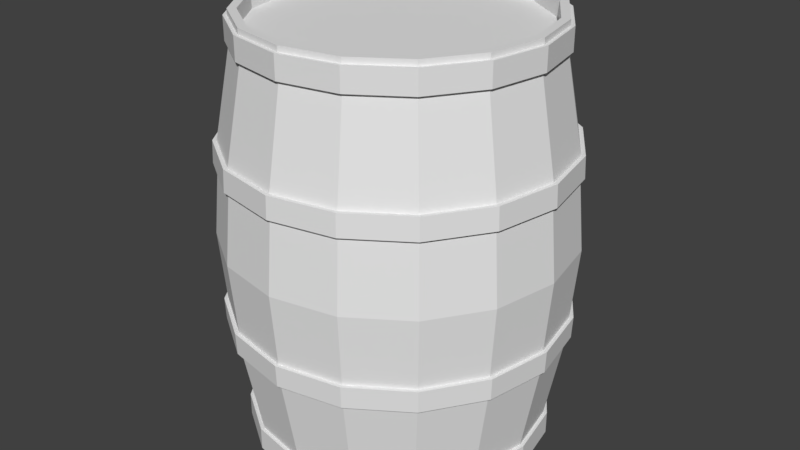 # Source: barrel.blend  (saved by Blender 2.79.0; exported with 4.5.12 LTS)
import bpy
from mathutils import Matrix  # noqa: F401  (used for matrix-valued properties, if any)

bpy.ops.wm.read_factory_settings(use_empty=True)
scene = bpy.context.scene
scene.name = 'Scene'

# ---- collections
col_collection_1 = bpy.data.collections.new('Collection 1'); scene.collection.children.link(col_collection_1)

# ---- materials (node trees are filled in below, after node groups)
mat_material_001 = bpy.data.materials.new('Material.001')
mat_material_001.alpha_threshold = 0.0
mat_material_001.use_transparent_shadow = False
mat_material_001.roughness = 0.5

# ---- material node trees

# ---- world
world_world = bpy.data.worlds.new('World'); scene.world = world_world
world_world.color = (0.05088, 0.05088, 0.05088)
world_world.use_sun_shadow = False
world_world.sun_shadow_jitter_overblur = 0.0
world_world.cycles.sampling_method = 'MANUAL'

# ---- meshes
me_cylinder = bpy.data.meshes.new('Cylinder')
me_cylinder.from_pydata([(2.123e-09, 0.5652, 0.7748), (3.466e-09, 0.5508, 0.7955), (0.2163, 0.5222, 0.7748), (0.2108, 0.5089, 0.7955), (-0.2163, 0.5222, 0.6899), (0.3895, 0.3895, 0.7955), (0.3997, 0.3997, 0.7748), (0.5089, 0.2108, 0.7955), (0.5222, 0.2163, 0.7748), (0.5508, -2.347e-08, 0.7955), (-0.3997, 0.3997, 0.6899), (0.5089, -0.2108, 0.7955), (0.5652, -2.401e-08, 0.7748), (0.3895, -0.3895, 0.7955), (0.5222, -0.2163, 0.7748), (0.2108, -0.5089, 0.7955), (-0.5222, 0.2163, 0.6899), (8.664e-08, -0.5508, 0.7955), (0.3997, -0.3997, 0.7748), (-0.2108, -0.5089, 0.7955), (0.2163, -0.5222, 0.7748), (-0.3895, -0.3895, 0.7955), (-0.5652, 7.441e-09, 0.6899), (-0.5089, -0.2108, 0.7955), (8.747e-08, -0.5652, 0.7748), (-0.5508, 7.179e-09, 0.7955), (-0.2163, -0.5222, 0.7748), (-0.5089, 0.2108, 0.7955), (-0.5222, -0.2163, 0.6899), (-0.3895, 0.3895, 0.7955), (-0.3997, -0.3997, 0.7748), (-0.2108, 0.5089, 0.7955), (-0.5222, -0.2163, 0.7748), (-0.3997, -0.3997, 0.6899), (-1.616e-09, 0.6183, 0.2667), (3.466e-09, 0.5508, 0.691), (0.2108, 0.5089, 0.691), (0.2366, 0.5712, 0.2667), (-0.5652, 7.441e-09, 0.7748), (-0.5222, 0.2163, 0.7748), (0.3895, 0.3895, 0.691), (0.4372, 0.4372, 0.2667), (-0.2163, -0.5222, 0.6899), (-0.3997, 0.3997, 0.7748), (0.5089, 0.2108, 0.691), (0.5712, 0.2366, 0.2667), (-0.2163, 0.5222, 0.7748), (8.747e-08, -0.5652, 0.6899), (0.5508, -2.347e-08, 0.691), (0.6183, -2.703e-08, 0.2667), (0.2163, -0.5222, 0.6899), (0.3997, -0.3997, 0.6899), (0.5089, -0.2108, 0.691), (0.5712, -0.2366, 0.2667), (0.5222, -0.2163, 0.6899), (0.5652, -2.401e-08, 0.6899), (0.3895, -0.3895, 0.691), (0.4372, -0.4372, 0.2667), (0.5222, 0.2163, 0.6899), (0.3997, 0.3997, 0.6899), (0.2108, -0.5089, 0.691), (0.2366, -0.5712, 0.2667), (0.2163, 0.5222, 0.6899), (2.123e-09, 0.5652, 0.6899), (8.664e-08, -0.5508, 0.691), (9.174e-08, -0.6183, 0.2667), (-0.2108, 0.5089, 0.7737), (-0.3895, 0.3895, 0.7737), (-0.2108, -0.5089, 0.691), (-0.2366, -0.5712, 0.2667), (-0.5089, 0.2108, 0.7737), (-0.5508, 7.179e-09, 0.7737), (-0.3895, -0.3895, 0.691), (-0.4372, -0.4372, 0.2667), (-0.5089, -0.2108, 0.7737), (-0.3895, -0.3895, 0.7737), (-0.5089, -0.2108, 0.691), (-0.5712, -0.2366, 0.2667), (-0.2108, -0.5089, 0.7737), (8.664e-08, -0.5508, 0.7737), (-0.5508, 7.179e-09, 0.691), (-0.6183, 7.373e-09, 0.2667), (0.2108, -0.5089, 0.7737), (0.3895, -0.3895, 0.7737), (-0.5089, 0.2108, 0.691), (-0.5712, 0.2366, 0.2667), (0.5089, -0.2108, 0.7737), (0.5508, -2.347e-08, 0.7737), (-0.3895, 0.3895, 0.691), (-0.4372, 0.4372, 0.2667), (0.5089, 0.2108, 0.7737), (0.3895, 0.3895, 0.7737), (-0.2108, 0.5089, 0.691), (-0.2366, 0.5712, 0.2667), (0.2108, 0.5089, 0.7737), (3.466e-09, 0.5508, 0.7737), (-1.309e-09, 0.6148, 0.3464), (0.2353, 0.568, 0.3464), (0.4347, 0.4347, 0.3464), (0.568, 0.2353, 0.3464), (0.6148, -2.687e-08, 0.3464), (0.568, -0.2353, 0.3464), (0.4347, -0.4347, 0.3464), (0.2353, -0.568, 0.3464), (9.152e-08, -0.6148, 0.3464), (-0.2353, -0.568, 0.3464), (-0.4347, -0.4347, 0.3464), (-0.568, -0.2353, 0.3464), (-0.6148, 7.331e-09, 0.3464), (-0.568, 0.2353, 0.3464), (-0.4347, 0.4347, 0.3464), (-0.2353, 0.568, 0.3464), (-2.677e-09, 0.6333, 0.2657), (0.2424, 0.5851, 0.2657), (0.4478, 0.4478, 0.2657), (0.5851, 0.2424, 0.2657), (0.6333, -2.782e-08, 0.2657), (0.5851, -0.2424, 0.2657), (0.4478, -0.4478, 0.2657), (0.2424, -0.5851, 0.2657), (9.295e-08, -0.6333, 0.2657), (-0.2424, -0.5851, 0.2657), (-0.4478, -0.4478, 0.2657), (-0.5851, -0.2424, 0.2657), (-0.6333, 7.416e-09, 0.2657), (-0.5851, 0.2424, 0.2657), (-0.4478, 0.4478, 0.2657), (-0.2424, 0.5851, 0.2657), (-2.362e-09, 0.6298, 0.3474), (0.241, 0.5818, 0.3474), (0.4453, 0.4453, 0.3474), (0.5818, 0.241, 0.3474), (0.6298, -2.766e-08, 0.3474), (0.5818, -0.241, 0.3474), (0.4453, -0.4453, 0.3474), (0.241, -0.5818, 0.3474), (9.273e-08, -0.6298, 0.3474), (-0.241, -0.5818, 0.3474), (-0.4453, -0.4453, 0.3474), (-0.5818, -0.241, 0.3474), (-0.6298, 7.374e-09, 0.3474), (-0.5818, 0.241, 0.3474), (-0.4453, 0.4453, 0.3474), (-0.241, 0.5818, 0.3474), (6.162e-09, 0.5197, 0.7955), (0.1989, 0.4802, 0.7955), (0.3675, 0.3675, 0.7955), (0.4802, 0.1989, 0.7955), (0.5197, -2.193e-08, 0.7955), (0.4802, -0.1989, 0.7955), (0.3675, -0.3675, 0.7955), (0.1989, -0.4802, 0.7955), (8.464e-08, -0.5197, 0.7955), (-0.1989, -0.4802, 0.7955), (-0.3675, -0.3675, 0.7955), (-0.4802, -0.1989, 0.7955), (-0.5197, 6.984e-09, 0.7955), (-0.4802, 0.1989, 0.7955), (-0.3675, 0.3675, 0.7955), (-0.1989, 0.4802, 0.7955), (6.162e-09, 0.5197, 0.7355), (0.1989, 0.4802, 0.7355), (0.3675, 0.3675, 0.7355), (0.4802, 0.1989, 0.7355), (0.5197, -2.193e-08, 0.7355), (0.4802, -0.1989, 0.7355), (0.3675, -0.3675, 0.7355), (0.1989, -0.4802, 0.7355), (8.464e-08, -0.5197, 0.7355), (-0.1989, -0.4802, 0.7355), (-0.3675, -0.3675, 0.7355), (-0.4802, -0.1989, 0.7355), (-0.5197, 6.984e-09, 0.7355), (-0.4802, 0.1989, 0.7355), (-0.3675, 0.3675, 0.7355), (-0.1989, 0.4802, 0.7355), (4.843e-08, 0.0, 0.7355), (2.123e-09, 0.5652, -0.7748), (3.466e-09, 0.5508, -0.7955), (0.2163, 0.5222, -0.7748), (0.2108, 0.5089, -0.7955), (-0.2163, 0.5222, -0.6899), (0.3895, 0.3895, -0.7955), (0.3997, 0.3997, -0.7748), (0.5089, 0.2108, -0.7955), (0.5222, 0.2163, -0.7748), (0.5508, -2.347e-08, -0.7955), (-0.3997, 0.3997, -0.6899), (0.5089, -0.2108, -0.7955), (0.5652, -2.401e-08, -0.7748), (0.3895, -0.3895, -0.7955), (0.5222, -0.2163, -0.7748), (0.2108, -0.5089, -0.7955), (-0.5222, 0.2163, -0.6899), (8.664e-08, -0.5508, -0.7955), (0.3997, -0.3997, -0.7748), (-0.2108, -0.5089, -0.7955), (0.2163, -0.5222, -0.7748), (-0.3895, -0.3895, -0.7955), (-0.5652, 7.441e-09, -0.6899), (-0.5089, -0.2108, -0.7955), (8.747e-08, -0.5652, -0.7748), (-0.5508, 7.179e-09, -0.7955), (-0.2163, -0.5222, -0.7748), (-0.5089, 0.2108, -0.7955), (-0.5222, -0.2163, -0.6899), (-0.3895, 0.3895, -0.7955), (-0.3997, -0.3997, -0.7748), (-0.2108, 0.5089, -0.7955), (-0.5222, -0.2163, -0.7748), (-0.3997, -0.3997, -0.6899), (-3.516e-09, 0.6417, 0.0), (-1.616e-09, 0.6183, -0.2667), (3.466e-09, 0.5508, -0.691), (0.2108, 0.5089, -0.691), (0.2366, 0.5712, -0.2667), (0.2456, 0.5928, 0.0), (-0.5652, 7.441e-09, -0.7748), (-0.5222, 0.2163, -0.7748), (0.3895, 0.3895, -0.691), (0.4372, 0.4372, -0.2667), (0.4537, 0.4537, 0.0), (-0.2163, -0.5222, -0.6899), (-0.3997, 0.3997, -0.7748), (0.5089, 0.2108, -0.691), (0.5712, 0.2366, -0.2667), (0.5928, 0.2456, 0.0), (-0.2163, 0.5222, -0.7748), (8.747e-08, -0.5652, -0.6899), (0.5508, -2.347e-08, -0.691), (0.6183, -2.703e-08, -0.2667), (0.6417, -2.778e-08, 0.0), (0.2163, -0.5222, -0.6899), (0.3997, -0.3997, -0.6899), (0.5089, -0.2108, -0.691), (0.5712, -0.2366, -0.2667), (0.5928, -0.2456, 0.0), (0.5222, -0.2163, -0.6899), (0.5652, -2.401e-08, -0.6899), (0.3895, -0.3895, -0.691), (0.4372, -0.4372, -0.2667), (0.4537, -0.4537, 0.0), (0.5222, 0.2163, -0.6899), (0.3997, 0.3997, -0.6899), (0.2108, -0.5089, -0.691), (0.2366, -0.5712, -0.2667), (0.2456, -0.5928, 0.0), (0.2163, 0.5222, -0.6899), (2.123e-09, 0.5652, -0.6899), (8.664e-08, -0.5508, -0.691), (9.174e-08, -0.6183, -0.2667), (9.337e-08, -0.6417, 0.0), (-0.2108, 0.5089, -0.7737), (-0.3895, 0.3895, -0.7737), (-0.2108, -0.5089, -0.691), (-0.2366, -0.5712, -0.2667), (-0.2456, -0.5928, 0.0), (-0.5089, 0.2108, -0.7737), (-0.5508, 7.179e-09, -0.7737), (-0.3895, -0.3895, -0.691), (-0.4372, -0.4372, -0.2667), (-0.4537, -0.4537, 0.0), (-0.5089, -0.2108, -0.7737), (-0.3895, -0.3895, -0.7737), (-0.5089, -0.2108, -0.691), (-0.5712, -0.2366, -0.2667), (-0.5928, -0.2456, 0.0), (-0.2108, -0.5089, -0.7737), (8.664e-08, -0.5508, -0.7737), (-0.5508, 7.179e-09, -0.691), (-0.6183, 7.373e-09, -0.2667), (-0.6417, 7.92e-09, 0.0), (0.2108, -0.5089, -0.7737), (0.3895, -0.3895, -0.7737), (-0.5089, 0.2108, -0.691), (-0.5712, 0.2366, -0.2667), (-0.5928, 0.2456, 0.0), (0.5089, -0.2108, -0.7737), (0.5508, -2.347e-08, -0.7737), (-0.3895, 0.3895, -0.691), (-0.4372, 0.4372, -0.2667), (-0.4537, 0.4537, 0.0), (0.5089, 0.2108, -0.7737), (0.3895, 0.3895, -0.7737), (-0.2108, 0.5089, -0.691), (-0.2366, 0.5712, -0.2667), (-0.2456, 0.5928, 0.0), (0.2108, 0.5089, -0.7737), (3.466e-09, 0.5508, -0.7737), (-1.309e-09, 0.6148, -0.3464), (0.2353, 0.568, -0.3464), (0.4347, 0.4347, -0.3464), (0.568, 0.2353, -0.3464), (0.6148, -2.687e-08, -0.3464), (0.568, -0.2353, -0.3464), (0.4347, -0.4347, -0.3464), (0.2353, -0.568, -0.3464), (9.152e-08, -0.6148, -0.3464), (-0.2353, -0.568, -0.3464), (-0.4347, -0.4347, -0.3464), (-0.568, -0.2353, -0.3464), (-0.6148, 7.331e-09, -0.3464), (-0.568, 0.2353, -0.3464), (-0.4347, 0.4347, -0.3464), (-0.2353, 0.568, -0.3464), (-2.677e-09, 0.6333, -0.2657), (0.2424, 0.5851, -0.2657), (0.4478, 0.4478, -0.2657), (0.5851, 0.2424, -0.2657), (0.6333, -2.782e-08, -0.2657), (0.5851, -0.2424, -0.2657), (0.4478, -0.4478, -0.2657), (0.2424, -0.5851, -0.2657), (9.295e-08, -0.6333, -0.2657), (-0.2424, -0.5851, -0.2657), (-0.4478, -0.4478, -0.2657), (-0.5851, -0.2424, -0.2657), (-0.6333, 7.416e-09, -0.2657), (-0.5851, 0.2424, -0.2657), (-0.4478, 0.4478, -0.2657), (-0.2424, 0.5851, -0.2657), (-2.362e-09, 0.6298, -0.3474), (0.241, 0.5818, -0.3474), (0.4453, 0.4453, -0.3474), (0.5818, 0.241, -0.3474), (0.6298, -2.766e-08, -0.3474), (0.5818, -0.241, -0.3474), (0.4453, -0.4453, -0.3474), (0.241, -0.5818, -0.3474), (9.273e-08, -0.6298, -0.3474), (-0.241, -0.5818, -0.3474), (-0.4453, -0.4453, -0.3474), (-0.5818, -0.241, -0.3474), (-0.6298, 7.374e-09, -0.3474), (-0.5818, 0.241, -0.3474), (-0.4453, 0.4453, -0.3474), (-0.241, 0.5818, -0.3474), (6.162e-09, 0.5197, -0.7955), (0.1989, 0.4802, -0.7955), (0.3675, 0.3675, -0.7955), (0.4802, 0.1989, -0.7955), (0.5197, -2.193e-08, -0.7955), (0.4802, -0.1989, -0.7955), (0.3675, -0.3675, -0.7955), (0.1989, -0.4802, -0.7955), (8.464e-08, -0.5197, -0.7955), (-0.1989, -0.4802, -0.7955), (-0.3675, -0.3675, -0.7955), (-0.4802, -0.1989, -0.7955), (-0.5197, 6.984e-09, -0.7955), (-0.4802, 0.1989, -0.7955), (-0.3675, 0.3675, -0.7955), (-0.1989, 0.4802, -0.7955), (6.162e-09, 0.5197, -0.7355), (0.1989, 0.4802, -0.7355), (0.3675, 0.3675, -0.7355), (0.4802, 0.1989, -0.7355), (0.5197, -2.193e-08, -0.7355), (0.4802, -0.1989, -0.7355), (0.3675, -0.3675, -0.7355), (0.1989, -0.4802, -0.7355), (8.464e-08, -0.5197, -0.7355), (-0.1989, -0.4802, -0.7355), (-0.3675, -0.3675, -0.7355), (-0.4802, -0.1989, -0.7355), (-0.5197, 6.984e-09, -0.7355), (-0.4802, 0.1989, -0.7355), (-0.3675, 0.3675, -0.7355), (-0.1989, 0.4802, -0.7355), (4.843e-08, 0.0, -0.7355)], [], [(95, 1, 3, 94), (94, 3, 5, 91), (91, 5, 7, 90), (90, 7, 9, 87), (87, 9, 11, 86), (86, 11, 13, 83), (83, 13, 15, 82), (82, 15, 17, 79), (79, 17, 19, 78), (78, 19, 21, 75), (75, 21, 23, 74), (74, 23, 25, 71), (71, 25, 27, 70), (70, 27, 29, 67), (5, 3, 145, 146), (67, 29, 31, 66), (66, 31, 1, 95), (40, 36, 62, 59), (62, 2, 6, 59), (58, 8, 12, 55), (286, 93, 34, 211), (111, 92, 35, 96), (95, 94, 2, 0), (88, 84, 16, 10), (56, 52, 54, 51), (281, 89, 93, 286), (110, 88, 92, 111), (74, 71, 38, 32), (75, 74, 32, 30), (94, 91, 6, 2), (276, 85, 89, 281), (109, 84, 88, 110), (44, 40, 59, 58), (71, 70, 39, 38), (68, 64, 47, 42), (271, 81, 85, 276), (108, 80, 84, 109), (76, 72, 33, 28), (36, 35, 63, 62), (70, 67, 43, 39), (266, 77, 81, 271), (107, 76, 80, 108), (78, 75, 30, 26), (80, 76, 28, 22), (48, 44, 58, 55), (261, 73, 77, 266), (106, 72, 76, 107), (91, 90, 8, 6), (82, 79, 24, 20), (87, 86, 14, 12), (256, 69, 73, 261), (105, 68, 72, 106), (64, 60, 50, 47), (92, 88, 10, 4), (60, 56, 51, 50), (251, 65, 69, 256), (104, 64, 68, 105), (35, 92, 4, 63), (83, 82, 20, 18), (86, 83, 18, 14), (246, 61, 65, 251), (103, 60, 64, 104), (79, 78, 26, 24), (4, 46, 0, 63), (10, 43, 46, 4), (241, 57, 61, 246), (102, 56, 60, 103), (90, 87, 12, 8), (16, 39, 43, 10), (22, 38, 39, 16), (236, 53, 57, 241), (101, 52, 56, 102), (67, 66, 46, 43), (28, 32, 38, 22), (33, 30, 32, 28), (231, 49, 53, 236), (100, 48, 52, 101), (52, 48, 55, 54), (42, 26, 30, 33), (47, 24, 26, 42), (226, 45, 49, 231), (99, 44, 48, 100), (84, 80, 22, 16), (50, 20, 24, 47), (51, 18, 20, 50), (221, 41, 45, 226), (98, 40, 44, 99), (66, 95, 0, 46), (54, 14, 18, 51), (55, 12, 14, 54), (216, 37, 41, 221), (97, 36, 40, 98), (72, 68, 42, 33), (63, 0, 2, 62), (59, 6, 8, 58), (211, 34, 37, 216), (96, 35, 36, 97), (77, 73, 122, 123), (45, 41, 114, 115), (108, 109, 141, 140), (107, 108, 140, 139), (89, 85, 125, 126), (57, 53, 117, 118), (106, 107, 139, 138), (69, 65, 120, 121), (105, 106, 138, 137), (37, 34, 112, 113), (104, 105, 137, 136), (81, 77, 123, 124), (49, 45, 115, 116), (103, 104, 136, 135), (102, 103, 135, 134), (93, 89, 126, 127), (112, 128, 129, 113), (113, 129, 130, 114), (114, 130, 131, 115), (115, 131, 132, 116), (116, 132, 133, 117), (117, 133, 134, 118), (118, 134, 135, 119), (119, 135, 136, 120), (120, 136, 137, 121), (121, 137, 138, 122), (122, 138, 139, 123), (123, 139, 140, 124), (124, 140, 141, 125), (125, 141, 142, 126), (126, 142, 143, 127), (127, 143, 128, 112), (109, 110, 142, 141), (96, 97, 129, 128), (110, 111, 143, 142), (65, 61, 119, 120), (34, 93, 127, 112), (97, 98, 130, 129), (111, 96, 128, 143), (98, 99, 131, 130), (53, 49, 116, 117), (85, 81, 124, 125), (99, 100, 132, 131), (41, 37, 113, 114), (100, 101, 133, 132), (73, 69, 121, 122), (101, 102, 134, 133), (61, 57, 118, 119), (15, 13, 150, 151), (25, 23, 155, 156), (11, 9, 148, 149), (21, 19, 153, 154), (31, 29, 158, 159), (7, 5, 146, 147), (17, 15, 151, 152), (3, 1, 144, 145), (27, 25, 156, 157), (13, 11, 149, 150), (23, 21, 154, 155), (1, 31, 159, 144), (9, 7, 147, 148), (19, 17, 152, 153), (29, 27, 157, 158), (149, 148, 164, 165), (157, 156, 172, 173), (150, 149, 165, 166), (158, 157, 173, 174), (151, 150, 166, 167), (159, 158, 174, 175), (152, 151, 167, 168), (145, 144, 160, 161), (144, 159, 175, 160), (153, 152, 168, 169), (146, 145, 161, 162), (154, 153, 169, 170), (147, 146, 162, 163), (155, 154, 170, 171), (148, 147, 163, 164), (156, 155, 171, 172), (170, 169, 176), (163, 162, 176), (171, 170, 176), (164, 163, 176), (172, 171, 176), (165, 164, 176), (173, 172, 176), (166, 165, 176), (174, 173, 176), (167, 166, 176), (175, 174, 176), (168, 167, 176), (161, 160, 176), (160, 175, 176), (169, 168, 176), (162, 161, 176), (288, 287, 180, 178), (287, 283, 182, 180), (283, 282, 184, 182), (282, 278, 186, 184), (278, 277, 188, 186), (277, 273, 190, 188), (273, 272, 192, 190), (272, 268, 194, 192), (268, 267, 196, 194), (267, 263, 198, 196), (263, 262, 200, 198), (262, 258, 202, 200), (258, 257, 204, 202), (257, 253, 206, 204), (182, 339, 338, 180), (253, 252, 208, 206), (252, 288, 178, 208), (219, 243, 247, 214), (247, 243, 183, 179), (242, 238, 189, 185), (286, 211, 212, 285), (304, 289, 213, 284), (288, 177, 179, 287), (279, 187, 193, 274), (239, 233, 237, 234), (281, 286, 285, 280), (303, 304, 284, 279), (262, 209, 217, 258), (263, 207, 209, 262), (287, 179, 183, 283), (276, 281, 280, 275), (302, 303, 279, 274), (224, 242, 243, 219), (258, 217, 218, 257), (254, 222, 228, 249), (271, 276, 275, 270), (301, 302, 274, 269), (264, 205, 210, 259), (214, 247, 248, 213), (257, 218, 223, 253), (266, 271, 270, 265), (300, 301, 269, 264), (267, 203, 207, 263), (269, 199, 205, 264), (229, 238, 242, 224), (261, 266, 265, 260), (299, 300, 264, 259), (283, 183, 185, 282), (272, 197, 201, 268), (278, 189, 191, 277), (256, 261, 260, 255), (298, 299, 259, 254), (249, 228, 232, 244), (284, 181, 187, 279), (244, 232, 233, 239), (251, 256, 255, 250), (297, 298, 254, 249), (213, 248, 181, 284), (273, 195, 197, 272), (277, 191, 195, 273), (246, 251, 250, 245), (296, 297, 249, 244), (268, 201, 203, 267), (181, 248, 177, 227), (187, 181, 227, 223), (241, 246, 245, 240), (295, 296, 244, 239), (282, 185, 189, 278), (193, 187, 223, 218), (199, 193, 218, 217), (236, 241, 240, 235), (294, 295, 239, 234), (253, 223, 227, 252), (205, 199, 217, 209), (210, 205, 209, 207), (231, 236, 235, 230), (293, 294, 234, 229), (234, 237, 238, 229), (222, 210, 207, 203), (228, 222, 203, 201), (226, 231, 230, 225), (292, 293, 229, 224), (274, 193, 199, 269), (232, 228, 201, 197), (233, 232, 197, 195), (221, 226, 225, 220), (291, 292, 224, 219), (252, 227, 177, 288), (237, 233, 195, 191), (238, 237, 191, 189), (216, 221, 220, 215), (290, 291, 219, 214), (259, 210, 222, 254), (248, 247, 179, 177), (243, 242, 185, 183), (211, 216, 215, 212), (289, 290, 214, 213), (265, 316, 315, 260), (225, 308, 307, 220), (301, 333, 334, 302), (300, 332, 333, 301), (280, 319, 318, 275), (240, 311, 310, 235), (299, 331, 332, 300), (255, 314, 313, 250), (298, 330, 331, 299), (215, 306, 305, 212), (297, 329, 330, 298), (270, 317, 316, 265), (230, 309, 308, 225), (296, 328, 329, 297), (295, 327, 328, 296), (285, 320, 319, 280), (305, 306, 322, 321), (306, 307, 323, 322), (307, 308, 324, 323), (308, 309, 325, 324), (309, 310, 326, 325), (310, 311, 327, 326), (311, 312, 328, 327), (312, 313, 329, 328), (313, 314, 330, 329), (314, 315, 331, 330), (315, 316, 332, 331), (316, 317, 333, 332), (317, 318, 334, 333), (318, 319, 335, 334), (319, 320, 336, 335), (320, 305, 321, 336), (302, 334, 335, 303), (289, 321, 322, 290), (303, 335, 336, 304), (250, 313, 312, 245), (212, 305, 320, 285), (290, 322, 323, 291), (304, 336, 321, 289), (291, 323, 324, 292), (235, 310, 309, 230), (275, 318, 317, 270), (292, 324, 325, 293), (220, 307, 306, 215), (293, 325, 326, 294), (260, 315, 314, 255), (294, 326, 327, 295), (245, 312, 311, 240), (192, 344, 343, 190), (202, 349, 348, 200), (188, 342, 341, 186), (198, 347, 346, 196), (208, 352, 351, 206), (184, 340, 339, 182), (194, 345, 344, 192), (180, 338, 337, 178), (204, 350, 349, 202), (190, 343, 342, 188), (200, 348, 347, 198), (178, 337, 352, 208), (186, 341, 340, 184), (196, 346, 345, 194), (206, 351, 350, 204), (342, 358, 357, 341), (350, 366, 365, 349), (343, 359, 358, 342), (351, 367, 366, 350), (344, 360, 359, 343), (352, 368, 367, 351), (345, 361, 360, 344), (338, 354, 353, 337), (337, 353, 368, 352), (346, 362, 361, 345), (339, 355, 354, 338), (347, 363, 362, 346), (340, 356, 355, 339), (348, 364, 363, 347), (341, 357, 356, 340), (349, 365, 364, 348), (363, 369, 362), (356, 369, 355), (364, 369, 363), (357, 369, 356), (365, 369, 364), (358, 369, 357), (366, 369, 365), (359, 369, 358), (367, 369, 366), (360, 369, 359), (368, 369, 367), (361, 369, 360), (354, 369, 353), (353, 369, 368), (362, 369, 361), (355, 369, 354)])
_uv = me_cylinder.uv_layers.new(name='UVMap')
_uv.uv.foreach_set('vector', [0.4127, 0.9189, 0.4082, 0.9212, 0.3855, 0.8754, 0.3894, 0.8731, 0.3894, 0.8731, 0.3855, 0.8754, 0.3606, 0.8405, 0.3637, 0.8378, 0.3637, 0.8378, 0.3606, 0.8405, 0.3331, 0.8131, 0.3356, 0.8101, 0.3356, 0.8101, 0.3331, 0.8131, 0.3029, 0.7921, 0.3048, 0.7888, 0.3048, 0.7888, 0.3029, 0.7921, 0.2694, 0.777, 0.2707, 0.7733, 0.2707, 0.7733, 0.2694, 0.777, 0.2316, 0.7676, 0.2323, 0.7634, 0.2323, 0.7634, 0.2316, 0.7676, 0.1881, 0.7645, 0.1881, 0.7595, 0.1881, 0.7595, 0.1881, 0.7645, 0.1362, 0.7686, 0.1358, 0.7628, 0.778, 0.5575, 0.7734, 0.5599, 0.7507, 0.5141, 0.7547, 0.5118, 0.7547, 0.5118, 0.7507, 0.5141, 0.7258, 0.4791, 0.729, 0.4765, 0.729, 0.4765, 0.7258, 0.4791, 0.6984, 0.4517, 0.7009, 0.4488, 0.7009, 0.4488, 0.6984, 0.4517, 0.6681, 0.4308, 0.67, 0.4275, 0.67, 0.4275, 0.6681, 0.4308, 0.6346, 0.4156, 0.6359, 0.412, 0.6359, 0.412, 0.6346, 0.4156, 0.5969, 0.4063, 0.5976, 0.4021, 0.3606, 0.8405, 0.3855, 0.8754, 0.3799, 0.8787, 0.356, 0.8442, 0.5976, 0.4021, 0.5969, 0.4063, 0.5533, 0.4032, 0.5533, 0.3982, 0.5533, 0.3982, 0.5533, 0.4032, 0.5014, 0.4073, 0.501, 0.4015, 0.3808, 0.8229, 0.4104, 0.8594, 0.4077, 0.8614, 0.3786, 0.8249, 0.4077, 0.8614, 0.392, 0.8715, 0.3658, 0.836, 0.3786, 0.8249, 0.3475, 0.796, 0.3372, 0.8082, 0.306, 0.7867, 0.314, 0.7734, 0.6104, 0.2055, 0.5827, 0.2642, 0.5251, 0.2413, 0.5543, 0.1735, 0.573, 0.2888, 0.5555, 0.3729, 0.501, 0.3694, 0.5148, 0.2708, 0.4127, 0.9189, 0.3894, 0.8731, 0.392, 0.8715, 0.416, 0.918, 0.6024, 0.3798, 0.6436, 0.3922, 0.6427, 0.3948, 0.6018, 0.3826, 0.2371, 0.7411, 0.2784, 0.7535, 0.2774, 0.7561, 0.2365, 0.744, 0.6599, 0.2337, 0.634, 0.2856, 0.5827, 0.2642, 0.6104, 0.2055, 0.624, 0.308, 0.6024, 0.3798, 0.5555, 0.3729, 0.573, 0.2888, 0.7009, 0.4488, 0.67, 0.4275, 0.6712, 0.4254, 0.7025, 0.4468, 0.729, 0.4765, 0.7009, 0.4488, 0.7025, 0.4468, 0.731, 0.4747, 0.3894, 0.8731, 0.3637, 0.8378, 0.3658, 0.836, 0.392, 0.8715, 0.7057, 0.2598, 0.6805, 0.3077, 0.634, 0.2856, 0.6599, 0.2337, 0.6699, 0.3283, 0.6436, 0.3922, 0.6024, 0.3798, 0.624, 0.308, 0.3492, 0.7939, 0.3808, 0.8229, 0.3786, 0.8249, 0.3475, 0.796, 0.67, 0.4275, 0.6359, 0.412, 0.6368, 0.4096, 0.6712, 0.4254, 0.7756, 0.4981, 0.8051, 0.5418, 0.8024, 0.5445, 0.7729, 0.5, 0.7496, 0.2848, 0.7239, 0.3311, 0.6805, 0.3077, 0.7057, 0.2598, 0.7123, 0.3506, 0.6806, 0.4097, 0.6436, 0.3922, 0.6699, 0.3283, 0.7144, 0.4326, 0.746, 0.4616, 0.7439, 0.4636, 0.7128, 0.4347, 0.4104, 0.8594, 0.4399, 0.9031, 0.4372, 0.9058, 0.4077, 0.8614, 0.6359, 0.412, 0.5976, 0.4021, 0.598, 0.3994, 0.6368, 0.4096, 0.7934, 0.3098, 0.7659, 0.3566, 0.7239, 0.3311, 0.7496, 0.2848, 0.753, 0.3757, 0.7144, 0.4326, 0.6806, 0.4097, 0.7123, 0.3506, 0.7547, 0.5118, 0.729, 0.4765, 0.731, 0.4747, 0.7572, 0.5102, 0.6806, 0.4097, 0.7144, 0.4326, 0.7128, 0.4347, 0.6793, 0.412, 0.3153, 0.7711, 0.3492, 0.7939, 0.3475, 0.796, 0.314, 0.7734, 0.8387, 0.3356, 0.8083, 0.3852, 0.7659, 0.3566, 0.7934, 0.3098, 0.7936, 0.4047, 0.746, 0.4616, 0.7144, 0.4326, 0.753, 0.3757, 0.3637, 0.8378, 0.3356, 0.8101, 0.3372, 0.8082, 0.3658, 0.836, 0.1881, 0.7595, 0.1358, 0.7628, 0.1349, 0.7591, 0.1881, 0.7563, 0.3048, 0.7888, 0.2707, 0.7733, 0.2715, 0.7709, 0.306, 0.7867, 0.8875, 0.3634, 0.8524, 0.4182, 0.8083, 0.3852, 0.8387, 0.3356, 0.8355, 0.4383, 0.7756, 0.4981, 0.746, 0.4616, 0.7936, 0.4047, 0.1358, 0.7307, 0.1902, 0.7342, 0.1899, 0.7374, 0.1349, 0.7341, 0.5555, 0.3729, 0.6024, 0.3798, 0.6018, 0.3826, 0.5552, 0.376, 0.1902, 0.7342, 0.2371, 0.7411, 0.2365, 0.744, 0.1899, 0.7374, 0.9426, 0.3948, 0.9008, 0.4557, 0.8524, 0.4182, 0.8875, 0.3634, 0.8805, 0.4794, 0.8051, 0.5418, 0.7756, 0.4981, 0.8355, 0.4383, 0.501, 0.3694, 0.5555, 0.3729, 0.5552, 0.376, 0.5001, 0.3727, 0.2323, 0.7634, 0.1881, 0.7595, 0.1881, 0.7563, 0.2328, 0.7607, 0.2707, 0.7733, 0.2323, 0.7634, 0.2328, 0.7607, 0.2715, 0.7709, 0.2451, 0.5668, 0.2175, 0.6256, 0.1599, 0.6026, 0.189, 0.5349, 0.2078, 0.6501, 0.1902, 0.7342, 0.1358, 0.7307, 0.1496, 0.6321, 0.778, 0.5575, 0.7547, 0.5118, 0.7572, 0.5102, 0.7812, 0.5566, 0.5552, 0.376, 0.5533, 0.395, 0.5001, 0.3978, 0.5001, 0.3727, 0.6018, 0.3826, 0.598, 0.3994, 0.5533, 0.395, 0.5552, 0.376, 0.2947, 0.5951, 0.2687, 0.6469, 0.2175, 0.6256, 0.2451, 0.5668, 0.2588, 0.6693, 0.2371, 0.7411, 0.1902, 0.7342, 0.2078, 0.6501, 0.3356, 0.8101, 0.3048, 0.7888, 0.306, 0.7867, 0.3372, 0.8082, 0.6427, 0.3948, 0.6368, 0.4096, 0.598, 0.3994, 0.6018, 0.3826, 0.6793, 0.412, 0.6712, 0.4254, 0.6368, 0.4096, 0.6427, 0.3948, 0.3405, 0.6212, 0.3152, 0.6691, 0.2687, 0.6469, 0.2947, 0.5951, 0.3046, 0.6896, 0.2784, 0.7535, 0.2371, 0.7411, 0.2588, 0.6693, 0.5976, 0.4021, 0.5533, 0.3982, 0.5533, 0.395, 0.598, 0.3994, 0.7128, 0.4347, 0.7025, 0.4468, 0.6712, 0.4254, 0.6793, 0.412, 0.7439, 0.4636, 0.731, 0.4747, 0.7025, 0.4468, 0.7128, 0.4347, 0.3844, 0.6462, 0.3586, 0.6925, 0.3152, 0.6691, 0.3405, 0.6212, 0.3471, 0.7119, 0.3153, 0.7711, 0.2784, 0.7535, 0.3046, 0.6896, 0.2784, 0.7535, 0.3153, 0.7711, 0.314, 0.7734, 0.2774, 0.7561, 0.7729, 0.5, 0.7572, 0.5102, 0.731, 0.4747, 0.7439, 0.4636, 0.8024, 0.5445, 0.7812, 0.5566, 0.7572, 0.5102, 0.7729, 0.5, 0.4281, 0.6711, 0.4007, 0.7179, 0.3586, 0.6925, 0.3844, 0.6462, 0.3878, 0.737, 0.3492, 0.7939, 0.3153, 0.7711, 0.3471, 0.7119, 0.6436, 0.3922, 0.6806, 0.4097, 0.6793, 0.412, 0.6427, 0.3948, 0.1899, 0.7374, 0.1881, 0.7563, 0.1349, 0.7591, 0.1349, 0.7341, 0.2365, 0.744, 0.2328, 0.7607, 0.1881, 0.7563, 0.1899, 0.7374, 0.4735, 0.697, 0.443, 0.7465, 0.4007, 0.7179, 0.4281, 0.6711, 0.4284, 0.766, 0.3808, 0.8229, 0.3492, 0.7939, 0.3878, 0.737, 0.5533, 0.3982, 0.501, 0.4015, 0.5001, 0.3978, 0.5533, 0.395, 0.2774, 0.7561, 0.2715, 0.7709, 0.2328, 0.7607, 0.2365, 0.744, 0.314, 0.7734, 0.306, 0.7867, 0.2715, 0.7709, 0.2774, 0.7561, 0.5223, 0.7248, 0.4872, 0.7795, 0.443, 0.7465, 0.4735, 0.697, 0.4703, 0.7997, 0.4104, 0.8594, 0.3808, 0.8229, 0.4284, 0.766, 0.746, 0.4616, 0.7756, 0.4981, 0.7729, 0.5, 0.7439, 0.4636, 0.4372, 0.9058, 0.416, 0.918, 0.392, 0.8715, 0.4077, 0.8614, 0.3786, 0.8249, 0.3658, 0.836, 0.3372, 0.8082, 0.3475, 0.796, 0.5774, 0.7561, 0.5356, 0.817, 0.4872, 0.7795, 0.5223, 0.7248, 0.5152, 0.8407, 0.4399, 0.9031, 0.4104, 0.8594, 0.4703, 0.7997, 0.7659, 0.3566, 0.8083, 0.3852, 0.8064, 0.3878, 0.7643, 0.3592, 0.4007, 0.7179, 0.443, 0.7465, 0.4412, 0.7491, 0.399, 0.7205, 0.7123, 0.3506, 0.6699, 0.3283, 0.6712, 0.3256, 0.7138, 0.3481, 0.753, 0.3757, 0.7123, 0.3506, 0.7138, 0.3481, 0.7547, 0.3732, 0.634, 0.2856, 0.6805, 0.3077, 0.6791, 0.3105, 0.6327, 0.2885, 0.2687, 0.6469, 0.3152, 0.6691, 0.3139, 0.6718, 0.2674, 0.6499, 0.7936, 0.4047, 0.753, 0.3757, 0.7547, 0.3732, 0.7955, 0.4022, 0.8524, 0.4182, 0.9008, 0.4557, 0.899, 0.4594, 0.8502, 0.4211, 0.8355, 0.4383, 0.7936, 0.4047, 0.7955, 0.4022, 0.8377, 0.4358, 0.4872, 0.7795, 0.5356, 0.817, 0.5337, 0.8207, 0.485, 0.7824, 0.8805, 0.4794, 0.8355, 0.4383, 0.8377, 0.4358, 0.8834, 0.4772, 0.7239, 0.3311, 0.7659, 0.3566, 0.7643, 0.3592, 0.7224, 0.3337, 0.3586, 0.6925, 0.4007, 0.7179, 0.399, 0.7205, 0.3571, 0.6951, 0.2078, 0.6501, 0.1496, 0.6321, 0.15, 0.6281, 0.2089, 0.6467, 0.2588, 0.6693, 0.2078, 0.6501, 0.2089, 0.6467, 0.26, 0.6664, 0.5827, 0.2642, 0.634, 0.2856, 0.6327, 0.2885, 0.5814, 0.2674, 0.5337, 0.8207, 0.5182, 0.8385, 0.4725, 0.7971, 0.485, 0.7824, 0.485, 0.7824, 0.4725, 0.7971, 0.4303, 0.7635, 0.4412, 0.7491, 0.4412, 0.7491, 0.4303, 0.7635, 0.3894, 0.7346, 0.399, 0.7205, 0.399, 0.7205, 0.3894, 0.7346, 0.3486, 0.7094, 0.3571, 0.6951, 0.3571, 0.6951, 0.3486, 0.7094, 0.306, 0.6869, 0.3139, 0.6718, 0.3139, 0.6718, 0.306, 0.6869, 0.26, 0.6664, 0.2674, 0.6499, 0.2674, 0.6499, 0.26, 0.6664, 0.2089, 0.6467, 0.2162, 0.6288, 0.2162, 0.6288, 0.2089, 0.6467, 0.15, 0.6281, 0.1579, 0.6057, 0.899, 0.4594, 0.8834, 0.4772, 0.8377, 0.4358, 0.8502, 0.4211, 0.8502, 0.4211, 0.8377, 0.4358, 0.7955, 0.4022, 0.8064, 0.3878, 0.8064, 0.3878, 0.7955, 0.4022, 0.7547, 0.3732, 0.7643, 0.3592, 0.7643, 0.3592, 0.7547, 0.3732, 0.7138, 0.3481, 0.7224, 0.3337, 0.7224, 0.3337, 0.7138, 0.3481, 0.6712, 0.3256, 0.6791, 0.3105, 0.6791, 0.3105, 0.6712, 0.3256, 0.6252, 0.3051, 0.6327, 0.2885, 0.6327, 0.2885, 0.6252, 0.3051, 0.5742, 0.2854, 0.5814, 0.2674, 0.5814, 0.2674, 0.5742, 0.2854, 0.5153, 0.2667, 0.5231, 0.2444, 0.6699, 0.3283, 0.624, 0.308, 0.6252, 0.3051, 0.6712, 0.3256, 0.5152, 0.8407, 0.4703, 0.7997, 0.4725, 0.7971, 0.5182, 0.8385, 0.624, 0.308, 0.573, 0.2888, 0.5742, 0.2854, 0.6252, 0.3051, 0.1599, 0.6026, 0.2175, 0.6256, 0.2162, 0.6288, 0.1579, 0.6057, 0.5251, 0.2413, 0.5827, 0.2642, 0.5814, 0.2674, 0.5231, 0.2444, 0.4703, 0.7997, 0.4284, 0.766, 0.4303, 0.7635, 0.4725, 0.7971, 0.573, 0.2888, 0.5148, 0.2708, 0.5153, 0.2667, 0.5742, 0.2854, 0.4284, 0.766, 0.3878, 0.737, 0.3894, 0.7346, 0.4303, 0.7635, 0.3152, 0.6691, 0.3586, 0.6925, 0.3571, 0.6951, 0.3139, 0.6718, 0.6805, 0.3077, 0.7239, 0.3311, 0.7224, 0.3337, 0.6791, 0.3105, 0.3878, 0.737, 0.3471, 0.7119, 0.3486, 0.7094, 0.3894, 0.7346, 0.443, 0.7465, 0.4872, 0.7795, 0.485, 0.7824, 0.4412, 0.7491, 0.3471, 0.7119, 0.3046, 0.6896, 0.306, 0.6869, 0.3486, 0.7094, 0.8083, 0.3852, 0.8524, 0.4182, 0.8502, 0.4211, 0.8064, 0.3878, 0.3046, 0.6896, 0.2588, 0.6693, 0.26, 0.6664, 0.306, 0.6869, 0.2175, 0.6256, 0.2687, 0.6469, 0.2674, 0.6499, 0.2162, 0.6288, 0.1881, 0.7645, 0.2316, 0.7676, 0.2307, 0.7735, 0.1882, 0.7715, 0.6681, 0.4308, 0.6984, 0.4517, 0.6948, 0.4559, 0.6655, 0.4354, 0.2694, 0.777, 0.3029, 0.7921, 0.3002, 0.7967, 0.2676, 0.7821, 0.7258, 0.4791, 0.7507, 0.5141, 0.7451, 0.5173, 0.7213, 0.4828, 0.5533, 0.4032, 0.5969, 0.4063, 0.596, 0.4122, 0.5534, 0.4101, 0.3331, 0.8131, 0.3606, 0.8405, 0.356, 0.8442, 0.3296, 0.8172, 0.1362, 0.7686, 0.1881, 0.7645, 0.1882, 0.7715, 0.1385, 0.7768, 0.3855, 0.8754, 0.4082, 0.9212, 0.401, 0.9231, 0.3799, 0.8787, 0.6346, 0.4156, 0.6681, 0.4308, 0.6655, 0.4354, 0.6328, 0.4208, 0.2316, 0.7676, 0.2694, 0.777, 0.2676, 0.7821, 0.2307, 0.7735, 0.6984, 0.4517, 0.7258, 0.4791, 0.7213, 0.4828, 0.6948, 0.4559, 0.5014, 0.4073, 0.5533, 0.4032, 0.5534, 0.4101, 0.5037, 0.4154, 0.3029, 0.7921, 0.3331, 0.8131, 0.3296, 0.8172, 0.3002, 0.7967, 0.7507, 0.5141, 0.7734, 0.5599, 0.7662, 0.5618, 0.7451, 0.5173, 0.5969, 0.4063, 0.6346, 0.4156, 0.6328, 0.4208, 0.596, 0.4122, 0.2676, 0.7821, 0.3002, 0.7967, 0.2953, 0.8057, 0.2644, 0.7921, 0.6328, 0.4208, 0.6655, 0.4354, 0.6605, 0.4443, 0.6296, 0.4308, 0.2307, 0.7735, 0.2676, 0.7821, 0.2644, 0.7921, 0.2294, 0.7847, 0.596, 0.4122, 0.6328, 0.4208, 0.6296, 0.4308, 0.5947, 0.4234, 0.1882, 0.7715, 0.2307, 0.7735, 0.2294, 0.7847, 0.1891, 0.7842, 0.5534, 0.4101, 0.596, 0.4122, 0.5947, 0.4234, 0.5543, 0.4229, 0.1385, 0.7768, 0.1882, 0.7715, 0.1891, 0.7842, 0.14, 0.7924, 0.3799, 0.8787, 0.401, 0.9231, 0.3858, 0.9301, 0.3681, 0.885, 0.5037, 0.4154, 0.5534, 0.4101, 0.5543, 0.4229, 0.5053, 0.431, 0.7451, 0.5173, 0.7662, 0.5618, 0.7511, 0.5688, 0.7333, 0.5236, 0.356, 0.8442, 0.3799, 0.8787, 0.3681, 0.885, 0.3471, 0.8512, 0.7213, 0.4828, 0.7451, 0.5173, 0.7333, 0.5236, 0.7124, 0.4899, 0.3296, 0.8172, 0.356, 0.8442, 0.3471, 0.8512, 0.3228, 0.8252, 0.6948, 0.4559, 0.7213, 0.4828, 0.7124, 0.4899, 0.688, 0.4639, 0.3002, 0.7967, 0.3296, 0.8172, 0.3228, 0.8252, 0.2953, 0.8057, 0.6655, 0.4354, 0.6948, 0.4559, 0.688, 0.4639, 0.6605, 0.4443, 0.7124, 0.4899, 0.7333, 0.5236, 0.6027, 0.547, 0.3228, 0.8252, 0.3471, 0.8512, 0.2375, 0.9083, 0.688, 0.4639, 0.7124, 0.4899, 0.6027, 0.547, 0.2953, 0.8057, 0.3228, 0.8252, 0.2375, 0.9083, 0.6605, 0.4443, 0.688, 0.4639, 0.6027, 0.547, 0.2644, 0.7921, 0.2953, 0.8057, 0.2375, 0.9083, 0.6296, 0.4308, 0.6605, 0.4443, 0.6027, 0.547, 0.2294, 0.7847, 0.2644, 0.7921, 0.2375, 0.9083, 0.5947, 0.4234, 0.6296, 0.4308, 0.6027, 0.547, 0.1891, 0.7842, 0.2294, 0.7847, 0.2375, 0.9083, 0.5543, 0.4229, 0.5947, 0.4234, 0.6027, 0.547, 0.14, 0.7924, 0.1891, 0.7842, 0.2375, 0.9083, 0.3681, 0.885, 0.3858, 0.9301, 0.2375, 0.9083, 0.5053, 0.431, 0.5543, 0.4229, 0.6027, 0.547, 0.7333, 0.5236, 0.7511, 0.5688, 0.6027, 0.547, 0.3471, 0.8512, 0.3681, 0.885, 0.2375, 0.9083, 0.6334, 0.5315, 0.5822, 0.5348, 0.5822, 0.5302, 0.6331, 0.5264, 0.5822, 0.5348, 0.5387, 0.5307, 0.5394, 0.5266, 0.5822, 0.5302, 0.5387, 0.5307, 0.5005, 0.5206, 0.5018, 0.517, 0.5394, 0.5266, 0.5005, 0.5206, 0.4665, 0.505, 0.4684, 0.5017, 0.5018, 0.517, 0.4665, 0.505, 0.4358, 0.4835, 0.4383, 0.4805, 0.4684, 0.5017, 0.4358, 0.4835, 0.4077, 0.4556, 0.411, 0.4529, 0.4383, 0.4805, 0.4077, 0.4556, 0.3818, 0.4195, 0.3861, 0.417, 0.411, 0.4529, 0.3818, 0.4195, 0.358, 0.3729, 0.3632, 0.3702, 0.3861, 0.417, 0.9987, 0.1702, 0.9474, 0.1735, 0.9474, 0.1689, 0.9983, 0.1651, 0.9474, 0.1735, 0.9039, 0.1694, 0.9046, 0.1653, 0.9474, 0.1689, 0.9039, 0.1694, 0.8658, 0.1593, 0.867, 0.1557, 0.9046, 0.1653, 0.8658, 0.1593, 0.8318, 0.1436, 0.8336, 0.1404, 0.867, 0.1557, 0.8318, 0.1436, 0.801, 0.1222, 0.8035, 0.1192, 0.8336, 0.1404, 0.801, 0.1222, 0.773, 0.09426, 0.7762, 0.09155, 0.8035, 0.1192, 0.5394, 0.5266, 0.5402, 0.5208, 0.5821, 0.5238, 0.5822, 0.5302, 0.773, 0.09426, 0.747, 0.05817, 0.7513, 0.05564, 0.7762, 0.09155, 0.747, 0.05817, 0.7232, 0.01153, 0.7284, 0.008893, 0.7513, 0.05564, 0.5346, 0.553, 0.5352, 0.5501, 0.5814, 0.5565, 0.5811, 0.5598, 0.5814, 0.5565, 0.5352, 0.5501, 0.5382, 0.5334, 0.5821, 0.5378, 0.4945, 0.5381, 0.4579, 0.5208, 0.4653, 0.5071, 0.4997, 0.523, 0.6104, 0.2055, 0.5543, 0.1735, 0.5977, 0.1139, 0.6468, 0.1518, 0.663, 0.1309, 0.6178, 0.09, 0.6956, 0.02788, 0.7264, 0.07295, 0.6334, 0.5315, 0.6343, 0.5348, 0.5821, 0.5378, 0.5822, 0.5348, 0.7562, 0.1098, 0.7584, 0.1078, 0.7896, 0.1368, 0.7879, 0.1389, 0.391, 0.4711, 0.3931, 0.4691, 0.4244, 0.4981, 0.4227, 0.5002, 0.6599, 0.2337, 0.6104, 0.2055, 0.6468, 0.1518, 0.6913, 0.185, 0.7055, 0.165, 0.663, 0.1309, 0.7264, 0.07295, 0.7562, 0.1098, 0.8658, 0.1593, 0.8649, 0.1617, 0.8305, 0.1458, 0.8318, 0.1436, 0.9039, 0.1694, 0.9035, 0.1721, 0.8649, 0.1617, 0.8658, 0.1593, 0.5822, 0.5348, 0.5821, 0.5378, 0.5382, 0.5334, 0.5387, 0.5307, 0.7057, 0.2598, 0.6599, 0.2337, 0.6913, 0.185, 0.7341, 0.2137, 0.7464, 0.1941, 0.7055, 0.165, 0.7562, 0.1098, 0.7879, 0.1389, 0.4935, 0.5406, 0.4945, 0.5381, 0.5352, 0.5501, 0.5346, 0.553, 0.8318, 0.1436, 0.8305, 0.1458, 0.7994, 0.1242, 0.801, 0.1222, 0.9463, 0.1985, 0.9466, 0.1952, 0.9999, 0.1979, 0.999, 0.2016, 0.7496, 0.2848, 0.7057, 0.2598, 0.7341, 0.2137, 0.7763, 0.2391, 0.7872, 0.2192, 0.7464, 0.1941, 0.7879, 0.1389, 0.8219, 0.1618, 0.8588, 0.1793, 0.8597, 0.1767, 0.9004, 0.1888, 0.8998, 0.1916, 0.5811, 0.5598, 0.5814, 0.5565, 0.6347, 0.5592, 0.6337, 0.5629, 0.801, 0.1222, 0.7994, 0.1242, 0.7709, 0.09606, 0.773, 0.09426, 0.7934, 0.3098, 0.7496, 0.2848, 0.7763, 0.2391, 0.8197, 0.2623, 0.8295, 0.2415, 0.7872, 0.2192, 0.8219, 0.1618, 0.8588, 0.1793, 0.9474, 0.1735, 0.9474, 0.1765, 0.9035, 0.1721, 0.9039, 0.1694, 0.8219, 0.1618, 0.8232, 0.1595, 0.8597, 0.1767, 0.8588, 0.1793, 0.4566, 0.5231, 0.4579, 0.5208, 0.4945, 0.5381, 0.4935, 0.5406, 0.8387, 0.3356, 0.7934, 0.3098, 0.8197, 0.2623, 0.8658, 0.2841, 0.8751, 0.2616, 0.8295, 0.2415, 0.8588, 0.1793, 0.8998, 0.1916, 0.5387, 0.5307, 0.5382, 0.5334, 0.4997, 0.523, 0.5005, 0.5206, 0.3818, 0.4195, 0.379, 0.4212, 0.3543, 0.3739, 0.358, 0.3729, 0.4665, 0.505, 0.4653, 0.5071, 0.4342, 0.4855, 0.4358, 0.4835, 0.8875, 0.3634, 0.8387, 0.3356, 0.8658, 0.2841, 0.9168, 0.3053, 0.9255, 0.2805, 0.8751, 0.2616, 0.8998, 0.1916, 0.9463, 0.1985, 0.3304, 0.3892, 0.3328, 0.3867, 0.3637, 0.4324, 0.3611, 0.4343, 0.7264, 0.07295, 0.7289, 0.07107, 0.7584, 0.1078, 0.7562, 0.1098, 0.3611, 0.4343, 0.3637, 0.4324, 0.3931, 0.4691, 0.391, 0.4711, 0.9426, 0.3948, 0.8875, 0.3634, 0.9168, 0.3053, 0.9737, 0.3278, 0.9837, 0.2983, 0.9255, 0.2805, 0.9463, 0.1985, 0.999, 0.2016, 0.6956, 0.02788, 0.698, 0.02539, 0.7289, 0.07107, 0.7264, 0.07295, 0.4077, 0.4556, 0.4057, 0.4574, 0.379, 0.4212, 0.3818, 0.4195, 0.4358, 0.4835, 0.4342, 0.4855, 0.4057, 0.4574, 0.4077, 0.4556, 0.2451, 0.5668, 0.189, 0.5349, 0.2325, 0.4752, 0.2816, 0.5131, 0.2977, 0.4922, 0.2526, 0.4513, 0.3304, 0.3892, 0.3611, 0.4343, 0.9987, 0.1702, 0.9995, 0.1734, 0.9474, 0.1765, 0.9474, 0.1735, 0.7289, 0.07107, 0.698, 0.02539, 0.7196, 0.01261, 0.7443, 0.05986, 0.7584, 0.1078, 0.7289, 0.07107, 0.7443, 0.05986, 0.7709, 0.09606, 0.2947, 0.5951, 0.2451, 0.5668, 0.2816, 0.5131, 0.326, 0.5463, 0.3403, 0.5263, 0.2977, 0.4922, 0.3611, 0.4343, 0.391, 0.4711, 0.5005, 0.5206, 0.4997, 0.523, 0.4653, 0.5071, 0.4665, 0.505, 0.7896, 0.1368, 0.7584, 0.1078, 0.7709, 0.09606, 0.7994, 0.1242, 0.8232, 0.1595, 0.7896, 0.1368, 0.7994, 0.1242, 0.8305, 0.1458, 0.3405, 0.6212, 0.2947, 0.5951, 0.326, 0.5463, 0.3688, 0.575, 0.3811, 0.5554, 0.3403, 0.5263, 0.391, 0.4711, 0.4227, 0.5002, 0.773, 0.09426, 0.7709, 0.09606, 0.7443, 0.05986, 0.747, 0.05817, 0.8597, 0.1767, 0.8232, 0.1595, 0.8305, 0.1458, 0.8649, 0.1617, 0.9004, 0.1888, 0.8597, 0.1767, 0.8649, 0.1617, 0.9035, 0.1721, 0.3844, 0.6462, 0.3405, 0.6212, 0.3688, 0.575, 0.4111, 0.6004, 0.4219, 0.5806, 0.3811, 0.5554, 0.4227, 0.5002, 0.4566, 0.5231, 0.4227, 0.5002, 0.4244, 0.4981, 0.4579, 0.5208, 0.4566, 0.5231, 0.9466, 0.1952, 0.9004, 0.1888, 0.9035, 0.1721, 0.9474, 0.1765, 0.9999, 0.1979, 0.9466, 0.1952, 0.9474, 0.1765, 0.9995, 0.1734, 0.4281, 0.6711, 0.3844, 0.6462, 0.4111, 0.6004, 0.4544, 0.6236, 0.4643, 0.6028, 0.4219, 0.5806, 0.4566, 0.5231, 0.4935, 0.5406, 0.7879, 0.1389, 0.7896, 0.1368, 0.8232, 0.1595, 0.8219, 0.1618, 0.3637, 0.4324, 0.3328, 0.3867, 0.3543, 0.3739, 0.379, 0.4212, 0.3931, 0.4691, 0.3637, 0.4324, 0.379, 0.4212, 0.4057, 0.4574, 0.4735, 0.697, 0.4281, 0.6711, 0.4544, 0.6236, 0.5006, 0.6455, 0.5099, 0.6229, 0.4643, 0.6028, 0.4935, 0.5406, 0.5346, 0.553, 0.747, 0.05817, 0.7443, 0.05986, 0.7196, 0.01261, 0.7232, 0.01153, 0.4244, 0.4981, 0.3931, 0.4691, 0.4057, 0.4574, 0.4342, 0.4855, 0.4579, 0.5208, 0.4244, 0.4981, 0.4342, 0.4855, 0.4653, 0.5071, 0.5223, 0.7248, 0.4735, 0.697, 0.5006, 0.6455, 0.5515, 0.6666, 0.5602, 0.6418, 0.5099, 0.6229, 0.5346, 0.553, 0.5811, 0.5598, 0.8998, 0.1916, 0.9004, 0.1888, 0.9466, 0.1952, 0.9463, 0.1985, 0.6347, 0.5592, 0.5814, 0.5565, 0.5821, 0.5378, 0.6343, 0.5348, 0.5352, 0.5501, 0.4945, 0.5381, 0.4997, 0.523, 0.5382, 0.5334, 0.5774, 0.7561, 0.5223, 0.7248, 0.5515, 0.6666, 0.6085, 0.6891, 0.6184, 0.6596, 0.5602, 0.6418, 0.5811, 0.5598, 0.6337, 0.5629, 0.8197, 0.2623, 0.821, 0.2596, 0.8671, 0.2812, 0.8658, 0.2841, 0.4544, 0.6236, 0.4558, 0.6209, 0.5019, 0.6425, 0.5006, 0.6455, 0.7872, 0.2192, 0.7857, 0.2218, 0.7447, 0.1966, 0.7464, 0.1941, 0.8295, 0.2415, 0.8282, 0.2441, 0.7857, 0.2218, 0.7872, 0.2192, 0.6913, 0.185, 0.6932, 0.1824, 0.7357, 0.2111, 0.7341, 0.2137, 0.326, 0.5463, 0.3279, 0.5437, 0.3705, 0.5724, 0.3688, 0.575, 0.8751, 0.2616, 0.8739, 0.2645, 0.8282, 0.2441, 0.8295, 0.2415, 0.9168, 0.3053, 0.9181, 0.3019, 0.9759, 0.3243, 0.9737, 0.3278, 0.9255, 0.2805, 0.9244, 0.2837, 0.8739, 0.2645, 0.8751, 0.2616, 0.5515, 0.6666, 0.5529, 0.6632, 0.6107, 0.6857, 0.6085, 0.6891, 0.9837, 0.2983, 0.9833, 0.3019, 0.9244, 0.2837, 0.9255, 0.2805, 0.7763, 0.2391, 0.7778, 0.2365, 0.821, 0.2596, 0.8197, 0.2623, 0.4111, 0.6004, 0.4125, 0.5978, 0.4558, 0.6209, 0.4544, 0.6236, 0.2977, 0.4922, 0.2954, 0.495, 0.2493, 0.4538, 0.2526, 0.4513, 0.3403, 0.5263, 0.3384, 0.5288, 0.2954, 0.495, 0.2977, 0.4922, 0.6468, 0.1518, 0.6489, 0.149, 0.6932, 0.1824, 0.6913, 0.185, 0.6107, 0.6857, 0.5529, 0.6632, 0.5592, 0.645, 0.6181, 0.6632, 0.5529, 0.6632, 0.5019, 0.6425, 0.5087, 0.6258, 0.5592, 0.645, 0.5019, 0.6425, 0.4558, 0.6209, 0.463, 0.6055, 0.5087, 0.6258, 0.4558, 0.6209, 0.4125, 0.5978, 0.4205, 0.5831, 0.463, 0.6055, 0.4125, 0.5978, 0.3705, 0.5724, 0.3795, 0.5579, 0.4205, 0.5831, 0.3705, 0.5724, 0.3279, 0.5437, 0.3384, 0.5288, 0.3795, 0.5579, 0.3279, 0.5437, 0.2836, 0.5104, 0.2954, 0.495, 0.3384, 0.5288, 0.2836, 0.5104, 0.2341, 0.472, 0.2493, 0.4538, 0.2954, 0.495, 0.9759, 0.3243, 0.9181, 0.3019, 0.9244, 0.2837, 0.9833, 0.3019, 0.9181, 0.3019, 0.8671, 0.2812, 0.8739, 0.2645, 0.9244, 0.2837, 0.8671, 0.2812, 0.821, 0.2596, 0.8282, 0.2441, 0.8739, 0.2645, 0.821, 0.2596, 0.7778, 0.2365, 0.7857, 0.2218, 0.8282, 0.2441, 0.7778, 0.2365, 0.7357, 0.2111, 0.7447, 0.1966, 0.7857, 0.2218, 0.7357, 0.2111, 0.6932, 0.1824, 0.7036, 0.1675, 0.7447, 0.1966, 0.6932, 0.1824, 0.6489, 0.149, 0.6607, 0.1336, 0.7036, 0.1675, 0.6489, 0.149, 0.5993, 0.1106, 0.6146, 0.09246, 0.6607, 0.1336, 0.7464, 0.1941, 0.7447, 0.1966, 0.7036, 0.1675, 0.7055, 0.165, 0.6184, 0.6596, 0.6181, 0.6632, 0.5592, 0.645, 0.5602, 0.6418, 0.7055, 0.165, 0.7036, 0.1675, 0.6607, 0.1336, 0.663, 0.1309, 0.2325, 0.4752, 0.2341, 0.472, 0.2836, 0.5104, 0.2816, 0.5131, 0.5977, 0.1139, 0.5993, 0.1106, 0.6489, 0.149, 0.6468, 0.1518, 0.5602, 0.6418, 0.5592, 0.645, 0.5087, 0.6258, 0.5099, 0.6229, 0.663, 0.1309, 0.6607, 0.1336, 0.6146, 0.09246, 0.6178, 0.09, 0.5099, 0.6229, 0.5087, 0.6258, 0.463, 0.6055, 0.4643, 0.6028, 0.3688, 0.575, 0.3705, 0.5724, 0.4125, 0.5978, 0.4111, 0.6004, 0.7341, 0.2137, 0.7357, 0.2111, 0.7778, 0.2365, 0.7763, 0.2391, 0.4643, 0.6028, 0.463, 0.6055, 0.4205, 0.5831, 0.4219, 0.5806, 0.5006, 0.6455, 0.5019, 0.6425, 0.5529, 0.6632, 0.5515, 0.6666, 0.4219, 0.5806, 0.4205, 0.5831, 0.3795, 0.5579, 0.3811, 0.5554, 0.8658, 0.2841, 0.8671, 0.2812, 0.9181, 0.3019, 0.9168, 0.3053, 0.3811, 0.5554, 0.3795, 0.5579, 0.3384, 0.5288, 0.3403, 0.5263, 0.2816, 0.5131, 0.2836, 0.5104, 0.3279, 0.5437, 0.326, 0.5463, 0.3861, 0.417, 0.3922, 0.4135, 0.4156, 0.4491, 0.411, 0.4529, 0.8336, 0.1404, 0.8362, 0.1357, 0.8688, 0.1505, 0.867, 0.1557, 0.4383, 0.4805, 0.4418, 0.4764, 0.471, 0.497, 0.4684, 0.5017, 0.9046, 0.1653, 0.9055, 0.1595, 0.9473, 0.1624, 0.9474, 0.1689, 0.7513, 0.05564, 0.7574, 0.0522, 0.7808, 0.08777, 0.7762, 0.09155, 0.5018, 0.517, 0.5036, 0.5119, 0.5402, 0.5208, 0.5394, 0.5266, 0.3632, 0.3702, 0.3714, 0.368, 0.3922, 0.4135, 0.3861, 0.417, 0.5822, 0.5302, 0.5821, 0.5238, 0.6311, 0.5193, 0.6331, 0.5264, 0.8035, 0.1192, 0.807, 0.115, 0.8362, 0.1357, 0.8336, 0.1404, 0.411, 0.4529, 0.4156, 0.4491, 0.4418, 0.4764, 0.4383, 0.4805, 0.867, 0.1557, 0.8688, 0.1505, 0.9055, 0.1595, 0.9046, 0.1653, 0.7284, 0.008893, 0.7366, 0.006708, 0.7574, 0.0522, 0.7513, 0.05564, 0.4684, 0.5017, 0.471, 0.497, 0.5036, 0.5119, 0.5018, 0.517, 0.9474, 0.1689, 0.9473, 0.1624, 0.9963, 0.1579, 0.9983, 0.1651, 0.7762, 0.09155, 0.7808, 0.08777, 0.807, 0.115, 0.8035, 0.1192, 0.4418, 0.4764, 0.4488, 0.4685, 0.4762, 0.4882, 0.471, 0.497, 0.807, 0.115, 0.814, 0.1072, 0.8414, 0.1269, 0.8362, 0.1357, 0.4156, 0.4491, 0.4246, 0.4422, 0.4488, 0.4685, 0.4418, 0.4764, 0.7808, 0.08777, 0.7898, 0.08091, 0.814, 0.1072, 0.807, 0.115, 0.3922, 0.4135, 0.4036, 0.4078, 0.4246, 0.4422, 0.4156, 0.4491, 0.7574, 0.0522, 0.7688, 0.04647, 0.7898, 0.08091, 0.7808, 0.08777, 0.3714, 0.368, 0.3856, 0.3614, 0.4036, 0.4078, 0.3922, 0.4135, 0.5821, 0.5238, 0.5815, 0.5104, 0.6294, 0.5027, 0.6311, 0.5193, 0.7366, 0.006708, 0.7508, 0.0001066, 0.7688, 0.04647, 0.7574, 0.0522, 0.9473, 0.1624, 0.9467, 0.1491, 0.9946, 0.1414, 0.9963, 0.1579, 0.5402, 0.5208, 0.5418, 0.5096, 0.5815, 0.5104, 0.5821, 0.5238, 0.9055, 0.1595, 0.907, 0.1482, 0.9467, 0.1491, 0.9473, 0.1624, 0.5036, 0.5119, 0.507, 0.5019, 0.5418, 0.5096, 0.5402, 0.5208, 0.8688, 0.1505, 0.8722, 0.1406, 0.907, 0.1482, 0.9055, 0.1595, 0.471, 0.497, 0.4762, 0.4882, 0.507, 0.5019, 0.5036, 0.5119, 0.8362, 0.1357, 0.8414, 0.1269, 0.8722, 0.1406, 0.8688, 0.1505, 0.907, 0.1482, 0.9002, 0.02486, 0.9467, 0.1491, 0.507, 0.5019, 0.535, 0.3862, 0.5418, 0.5096, 0.8722, 0.1406, 0.9002, 0.02486, 0.907, 0.1482, 0.4762, 0.4882, 0.535, 0.3862, 0.507, 0.5019, 0.8414, 0.1269, 0.9002, 0.02486, 0.8722, 0.1406, 0.4488, 0.4685, 0.535, 0.3862, 0.4762, 0.4882, 0.814, 0.1072, 0.9002, 0.02486, 0.8414, 0.1269, 0.4246, 0.4422, 0.535, 0.3862, 0.4488, 0.4685, 0.7898, 0.08091, 0.9002, 0.02486, 0.814, 0.1072, 0.4036, 0.4078, 0.535, 0.3862, 0.4246, 0.4422, 0.7688, 0.04647, 0.9002, 0.02486, 0.7898, 0.08091, 0.3856, 0.3614, 0.535, 0.3862, 0.4036, 0.4078, 0.5815, 0.5104, 0.535, 0.3862, 0.6294, 0.5027, 0.7508, 0.0001066, 0.9002, 0.02486, 0.7688, 0.04647, 0.9467, 0.1491, 0.9002, 0.02486, 0.9946, 0.1414, 0.5418, 0.5096, 0.535, 0.3862, 0.5815, 0.5104])
me_cylinder.materials.append(mat_material_001)
me_cylinder.use_remesh_preserve_volume = False
me_cylinder.use_remesh_preserve_attributes = False
me_cylinder.use_mirror_vertex_groups = False
me_cylinder.update()

# ---- objects
ob_barrel = bpy.data.objects.new('barrel', me_cylinder)

# ---- transforms, parenting, visibility, modifiers, constraints
ob_barrel.location = (0.0, 0.0, 0.7923)
ob_barrel.lineart.crease_threshold = 0.0

# ---- collection membership
col_collection_1.objects.link(ob_barrel)

# ---- scene / render settings (as saved in the file)
scene.frame_start = 1; scene.frame_end = 250; scene.frame_set(1)
scene.render.engine = 'BLENDER_EEVEE_NEXT'
scene.render.resolution_percentage = 50
scene.render.dither_intensity = 0.0
scene.cycles.use_denoising = False
scene.cycles.samples = 128
scene.cycles.sampling_pattern = 'TABULATED_SOBOL'
scene.cycles.use_adaptive_sampling = False
scene.cycles.use_light_tree = False
scene.cycles.blur_glossy = 0.0
scene.cycles.sample_clamp_indirect = 0.0
scene.view_settings.view_transform = 'Standard'
bpy.context.view_layer.update()

# ---- added for rendering (the .blend has no active camera and no usable light): camera, sun
cam_auto = bpy.data.cameras.new('AutoCamera')
cam_auto.lens = 50.0
cam_auto.sensor_width = 36.0
cam_auto.clip_end = 1000.0
ob_auto_camera = bpy.data.objects.new('AutoCamera', cam_auto)
scene.collection.objects.link(ob_auto_camera)
ob_auto_camera.location = (2.23305, -2.67967, 2.57878)
ob_auto_camera.rotation_euler = (1.09748, -7.21219e-08, 0.694738)
scene.camera = ob_auto_camera
light_auto_sun = bpy.data.lights.new('AutoSun', 'SUN')
light_auto_sun.energy = 3.0
light_auto_sun.angle = 0.0523599
ob_auto_sun = bpy.data.objects.new('AutoSun', light_auto_sun)
scene.collection.objects.link(ob_auto_sun)
ob_auto_sun.rotation_euler = (0.872665, 0.174533, 0.523599)
bpy.context.view_layer.update()
